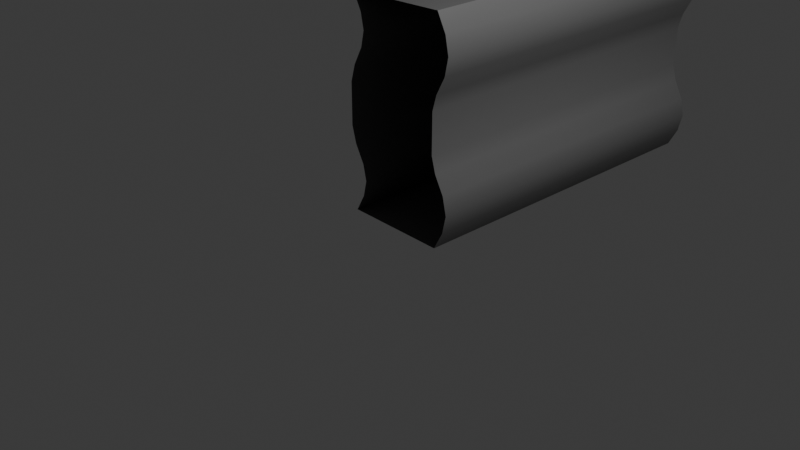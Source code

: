 # Source: Fence_Profile.blend  (saved by Blender 4.0.34; exported with 4.5.12 LTS)
import bpy
from mathutils import Matrix  # noqa: F401  (used for matrix-valued properties, if any)

bpy.ops.wm.read_factory_settings(use_empty=True)
scene = bpy.context.scene
scene.name = 'Scene'

# ---- collections
col_collection = bpy.data.collections.new('Collection'); scene.collection.children.link(col_collection)

# ---- materials (node trees are filled in below, after node groups)
mat_mat_metal = bpy.data.materials.new('mat_metal')
mat_mat_metal.use_transparent_shadow = False

# ---- node groups
ng_auto_smooth = bpy.data.node_groups.new('Auto Smooth', 'GeometryNodeTree')
_s = ng_auto_smooth.interface.new_socket(name='Geometry', in_out='OUTPUT', socket_type='NodeSocketGeometry')
_s = ng_auto_smooth.interface.new_socket(name='Geometry', in_out='INPUT', socket_type='NodeSocketGeometry')
_s = ng_auto_smooth.interface.new_socket(name='Angle', in_out='INPUT', socket_type='NodeSocketFloat')
_s.subtype = 'ANGLE'
_s.min_value = 0.0
_s.max_value = 3.142
ng_auto_smooth.is_modifier = True
_N = ng_auto_smooth.nodes; _L = ng_auto_smooth.links
n0 = _N.new('NodeGroupOutput'); n0.name = 'Group Output'; n0.location = (480, -100)
n1 = _N.new('NodeGroupInput'); n1.name = 'Group Input'; n1.location = (-420, -300)
n2 = _N.new('NodeGroupInput'); n2.name = 'Group Input.001'; n2.location = (-60, -100)
n3 = _N.new('GeometryNodeSetShadeSmooth'); n3.name = 'Set Shade Smooth'; n3.location = (120, -100)
n3.domain = 'EDGE'
n4 = _N.new('GeometryNodeSetShadeSmooth'); n4.name = 'Set Shade Smooth.001'; n4.location = (300, -100)
n5 = _N.new('GeometryNodeInputMeshEdgeAngle'); n5.name = 'Edge Angle'; n5.location = (-420, -220)
n6 = _N.new('GeometryNodeInputEdgeSmooth'); n6.name = 'Is Edge Smooth'; n6.location = (-60, -160)
n7 = _N.new('GeometryNodeInputShadeSmooth'); n7.name = 'Is Face Smooth'; n7.location = (-240, -340)
n8 = _N.new('FunctionNodeBooleanMath'); n8.name = 'Boolean Math'; n8.location = (-60, -220)
n9 = _N.new('FunctionNodeCompare'); n9.name = 'Compare'; n9.location = (-240, -180)
n9.operation = 'LESS_EQUAL'
_L.new(n5.outputs[0], n9.inputs[0])
_L.new(n4.outputs[0], n0.inputs[0])
_L.new(n1.outputs[1], n9.inputs[1])
_L.new(n9.outputs[0], n8.inputs[0])
_L.new(n7.outputs[0], n8.inputs[1])
_L.new(n2.outputs[0], n3.inputs[0])
_L.new(n6.outputs[0], n3.inputs[1])
_L.new(n3.outputs[0], n4.inputs[0])
_L.new(n8.outputs[0], n3.inputs[2])
n0.is_active_output = True

# ---- material node trees
mat_mat_metal.use_nodes = True; mat_mat_metal.node_tree.nodes.clear()
_N = mat_mat_metal.node_tree.nodes; _L = mat_mat_metal.node_tree.links
n0 = _N.new('ShaderNodeBsdfPrincipled'); n0.name = 'Principled BSDF'; n0.location = (10, 300)
n0.inputs[0].default_value = (0.1393, 0.1393, 0.1393, 1.0)
n0.inputs[2].default_value = 0.4351
n0.inputs[3].default_value = 1.45
n1 = _N.new('ShaderNodeOutputMaterial'); n1.name = 'Material Output'; n1.location = (300, 300)
_L.new(n0.outputs[0], n1.inputs[0])
n1.is_active_output = True

# ---- world
world_world = bpy.data.worlds.new('World'); scene.world = world_world
world_world.use_nodes = True; world_world.node_tree.nodes.clear()
_N = world_world.node_tree.nodes; _L = world_world.node_tree.links
n0 = _N.new('ShaderNodeOutputWorld'); n0.name = 'World Output'; n0.location = (300, 300)
n1 = _N.new('ShaderNodeBackground'); n1.name = 'Background'; n1.location = (10, 300)
n1.inputs[0].default_value = (0.05088, 0.05088, 0.05088, 1.0)
_L.new(n1.outputs[0], n0.inputs[0])
n0.is_active_output = True
world_world.color = (0.05088, 0.05088, 0.05088)
world_world.use_sun_shadow = False
world_world.sun_shadow_jitter_overblur = 0.0

# ---- cameras
cam_camera = bpy.data.cameras.new('Camera')
cam_camera.clip_end = 100.0
cam_camera.ortho_scale = 7.314

# ---- lights
light_light = bpy.data.lights.new('Light', 'POINT')
light_light.transmission_factor = 0.0
light_light.use_soft_falloff = False
light_light.energy = 1000.0
light_light.shadow_soft_size = 0.1
light_light.shadow_maximum_resolution = 0.006
light_light.use_absolute_resolution = True

# ---- meshes
me_vert_001 = bpy.data.meshes.new('Vert.001')
me_vert_001.from_pydata([(0.5019, 8.261e-07, -1.148), (0.6544, 8.261e-07, -0.7482), (0.5019, 8.261e-07, -0.3482), (0.5019, 8.261e-07, 0.4518), (0.6471, 8.261e-07, 0.8518), (0.5019, 8.261e-07, 1.252), (0.5019, 4.0, -1.148), (0.6544, 4.0, -0.7482), (0.5019, 4.0, -0.3482), (0.5019, 4.0, 0.4518), (0.6471, 4.0, 0.8518), (0.5019, 4.0, 1.252), (0.6094, 8.261e-07, -0.5482), (0.6094, 4.0, -0.5482), (0.6094, 8.261e-07, -0.9482), (0.6094, 4.0, -0.9482), (0.6058, 8.261e-07, 0.6518), (0.6058, 4.0, 0.6518), (0.6058, 8.261e-07, 1.052), (0.6058, 4.0, 1.052), (0.4531, 8.261e-07, -0.174), (0.4531, 8.261e-07, 0.2776), (0.4531, 4.0, -0.174), (0.4531, 4.0, 0.2776), (-0.6405, 8.261e-07, -1.118), (-0.4957, 8.261e-07, -0.7482), (-0.6435, 8.261e-07, -0.3721), (-0.6437, 8.261e-07, 0.4753), (-0.5029, 8.261e-07, 0.8518), (-0.6409, 8.261e-07, 1.222), (-0.6405, 4.0, -1.118), (-0.4957, 4.0, -0.7482), (-0.6435, 4.0, -0.3721), (-0.6437, 4.0, 0.4753), (-0.5029, 4.0, 0.8518), (-0.6409, 4.0, 1.222), (-0.5366, 8.261e-07, -0.5706), (-0.5366, 4.0, -0.5706), (-0.5366, 8.261e-07, -0.9258), (-0.5366, 4.0, -0.9258), (-0.5406, 8.261e-07, 0.6732), (-0.5406, 4.0, 0.6732), (-0.5406, 8.261e-07, 1.03), (-0.5406, 4.0, 1.03), (-0.6964, 8.261e-07, -0.1827), (-0.6964, 8.261e-07, 0.2863), (-0.6964, 4.0, -0.1827), (-0.6964, 4.0, 0.2863)], [], [(16, 17, 10, 4), (12, 13, 8, 2), (18, 19, 11, 5), (21, 23, 9, 3), (14, 15, 7, 1), (1, 7, 13, 12), (0, 6, 15, 14), (3, 9, 17, 16), (4, 10, 19, 18), (2, 8, 22, 20), (20, 22, 23, 21), (40, 28, 34, 41), (36, 26, 32, 37), (42, 29, 35, 43), (45, 27, 33, 47), (38, 25, 31, 39), (25, 36, 37, 31), (24, 38, 39, 30), (27, 40, 41, 33), (28, 42, 43, 34), (26, 44, 46, 32), (44, 45, 47, 46), (11, 35, 29, 5), (0, 24, 30, 6)])
me_vert_001.polygons.foreach_set('use_smooth', [True] * 24)
me_vert_001.materials.append(mat_mat_metal)
me_vert_001.update()
me_vert_002 = bpy.data.meshes.new('Vert.002')
me_vert_002.from_pydata([(0.5019, 8.261e-07, -1.148), (0.6544, 8.261e-07, -0.7482), (0.5019, 8.261e-07, -0.3482), (0.5019, 8.261e-07, 0.4518), (0.6471, 8.261e-07, 0.8518), (0.5019, 8.261e-07, 1.252), (0.5019, 4.0, -1.148), (0.6544, 4.0, -0.7482), (0.5019, 4.0, -0.3482), (0.5019, 4.0, 0.4518), (0.6471, 4.0, 0.8518), (0.5019, 4.0, 1.252), (0.6094, 8.261e-07, -0.5482), (0.6094, 4.0, -0.5482), (0.6094, 8.261e-07, -0.9482), (0.6094, 4.0, -0.9482), (0.6058, 8.261e-07, 0.6518), (0.6058, 4.0, 0.6518), (0.6058, 8.261e-07, 1.052), (0.6058, 4.0, 1.052), (0.4531, 8.261e-07, -0.174), (0.4531, 8.261e-07, 0.2776), (0.4531, 4.0, -0.174), (0.4531, 4.0, 0.2776), (-0.6405, 8.261e-07, -1.118), (-0.4957, 8.261e-07, -0.7482), (-0.6435, 8.261e-07, -0.3721), (-0.6437, 8.261e-07, 0.4753), (-0.5029, 8.261e-07, 0.8518), (-0.6409, 8.261e-07, 1.222), (-0.6405, 4.0, -1.118), (-0.4957, 4.0, -0.7482), (-0.6435, 4.0, -0.3721), (-0.6437, 4.0, 0.4753), (-0.5029, 4.0, 0.8518), (-0.6409, 4.0, 1.222), (-0.5366, 8.261e-07, -0.5706), (-0.5366, 4.0, -0.5706), (-0.5366, 8.261e-07, -0.9258), (-0.5366, 4.0, -0.9258), (-0.5406, 8.261e-07, 0.6732), (-0.5406, 4.0, 0.6732), (-0.5406, 8.261e-07, 1.03), (-0.5406, 4.0, 1.03), (-0.6964, 8.261e-07, -0.1827), (-0.6964, 8.261e-07, 0.2863), (-0.6964, 4.0, -0.1827), (-0.6964, 4.0, 0.2863)], [], [(16, 17, 10, 4), (12, 13, 8, 2), (18, 19, 11, 5), (21, 23, 9, 3), (14, 15, 7, 1), (1, 7, 13, 12), (0, 6, 15, 14), (3, 9, 17, 16), (4, 10, 19, 18), (2, 8, 22, 20), (20, 22, 23, 21), (40, 28, 34, 41), (36, 26, 32, 37), (42, 29, 35, 43), (45, 27, 33, 47), (38, 25, 31, 39), (25, 36, 37, 31), (24, 38, 39, 30), (27, 40, 41, 33), (28, 42, 43, 34), (26, 44, 46, 32), (44, 45, 47, 46), (11, 35, 29, 5), (0, 24, 30, 6)])
me_vert_002.polygons.foreach_set('use_smooth', [True] * 24)
me_vert_002.materials.append(mat_mat_metal)
me_vert_002.update()

# ---- objects
ob_light = bpy.data.objects.new('Light', light_light)
ob_camera = bpy.data.objects.new('Camera', cam_camera)
ob_vert_001 = bpy.data.objects.new('Vert.001', me_vert_001)
ob_vert_002 = bpy.data.objects.new('Vert.002', me_vert_002)

# ---- transforms, parenting, visibility, modifiers, constraints
ob_light.location = (4.076, 1.005, 5.904)
ob_light.rotation_euler = (0.6503, 0.05522, 1.866)
ob_light.lock_rotations_4d = False
ob_light.empty_display_type = 'ARROWS'
ob_light.color = (0.0, 0.0, 0.0, 0.0)
ob_light.lineart.crease_threshold = 0.0
ob_camera.location = (7.359, -6.926, 4.958)
ob_camera.rotation_euler = (1.109, 0.0, 0.8149)
ob_camera.lock_rotations_4d = False
ob_camera.empty_display_type = 'ARROWS'
ob_camera.color = (0.0, 0.0, 0.0, 0.0)
ob_camera.display_type = 'WIRE'
ob_camera.lineart.crease_threshold = 0.0
ob_vert_001.location = (0.0, 0.0, 1.0)
_m = ob_vert_001.modifiers.new('Auto Smooth', 'NODES')
_m.node_group = ng_auto_smooth
_gi = [s.identifier for s in ng_auto_smooth.interface.items_tree if s.item_type == 'SOCKET' and s.in_out == 'INPUT']
_m[_gi[1]] = 0.5236  # Angle
ob_vert_002.location = (0.0, 0.0, 4.89)
_m = ob_vert_002.modifiers.new('Auto Smooth', 'NODES')
_m.node_group = ng_auto_smooth
_gi = [s.identifier for s in ng_auto_smooth.interface.items_tree if s.item_type == 'SOCKET' and s.in_out == 'INPUT']
_m[_gi[1]] = 0.5236  # Angle

# ---- collection membership
col_collection.objects.link(ob_light)
col_collection.objects.link(ob_camera)
col_collection.objects.link(ob_vert_001)
col_collection.objects.link(ob_vert_002)

# ---- scene / render settings (as saved in the file)
scene.camera = ob_camera
scene.frame_start = 1; scene.frame_end = 250; scene.frame_set(1)
scene.render.engine = 'BLENDER_EEVEE_NEXT'
scene.cycles.sampling_pattern = 'TABULATED_SOBOL'
bpy.context.view_layer.update()
